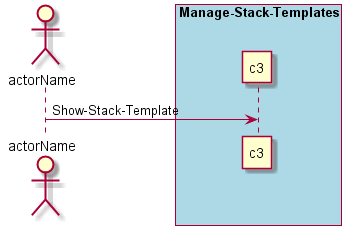

The diagram above was rendered by PlantUML. Its source (embedded in the PNG):
@startuml
Actor "actorName" as A

box "Manage-Stack-Templates" #lightblue
participant "c3" as S
A -> S : Show-Stack-Template
end box

@enduml